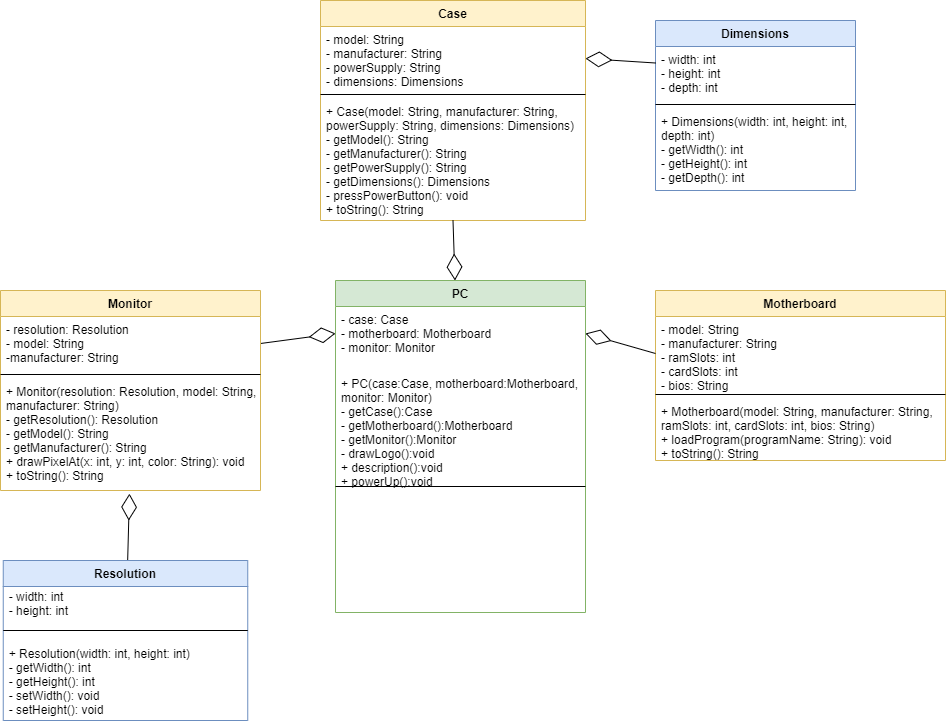

The diagram above was exported from draw.io. Its source (the exported page's mxGraphModel, read from the mxfile embedded in the PNG):
<mxGraphModel dx="1234" dy="437" grid="1" gridSize="10" guides="1" tooltips="1" connect="1" arrows="1" fold="1" page="1" pageScale="1" pageWidth="1000" pageHeight="700" math="0" shadow="0">
  <root>
    <mxCell id="0" />
    <mxCell id="1" parent="0" />
    <mxCell id="AoyaIl6BD0VL30kWtfMe-2" value="" style="endArrow=diamondThin;endFill=0;endSize=24;html=1;entryX=0.496;entryY=1.028;entryDx=0;entryDy=0;entryPerimeter=0;" edge="1" parent="1" source="XSY_acXRy1Av6iXUcY-N-17" target="XSY_acXRy1Av6iXUcY-N-41">
      <mxGeometry width="160" relative="1" as="geometry">
        <mxPoint x="330" y="518.12" as="sourcePoint" />
        <mxPoint x="127.75" y="540" as="targetPoint" />
      </mxGeometry>
    </mxCell>
    <mxCell id="XSY_acXRy1Av6iXUcY-N-13" value="Case" style="swimlane;fontStyle=1;align=center;verticalAlign=top;childLayout=stackLayout;horizontal=1;startSize=26;horizontalStack=0;resizeParent=1;resizeParentMax=0;resizeLast=0;collapsible=1;marginBottom=0;fillColor=#fff2cc;strokeColor=#d6b656;" parent="1" vertex="1">
      <mxGeometry x="325" y="80" width="265" height="220" as="geometry" />
    </mxCell>
    <mxCell id="XSY_acXRy1Av6iXUcY-N-14" value="- model: String&#10;- manufacturer: String&#10;- powerSupply: String&#10;- dimensions: Dimensions" style="text;strokeColor=none;fillColor=none;align=left;verticalAlign=top;spacingLeft=4;spacingRight=4;overflow=hidden;rotatable=0;points=[[0,0.5],[1,0.5]];portConstraint=eastwest;" parent="XSY_acXRy1Av6iXUcY-N-13" vertex="1">
      <mxGeometry y="26" width="265" height="64" as="geometry" />
    </mxCell>
    <mxCell id="XSY_acXRy1Av6iXUcY-N-15" value="" style="line;strokeWidth=1;fillColor=none;align=left;verticalAlign=middle;spacingTop=-1;spacingLeft=3;spacingRight=3;rotatable=0;labelPosition=right;points=[];portConstraint=eastwest;" parent="XSY_acXRy1Av6iXUcY-N-13" vertex="1">
      <mxGeometry y="90" width="265" height="8" as="geometry" />
    </mxCell>
    <mxCell id="XSY_acXRy1Av6iXUcY-N-16" value="+ Case(model: String, manufacturer: String,&#10;powerSupply: String, dimensions: Dimensions)&#10;- getModel(): String&#10;- getManufacturer(): String&#10;- getPowerSupply(): String&#10;- getDimensions(): Dimensions&#10;- pressPowerButton(): void&#10;+ toString(): String" style="text;strokeColor=none;fillColor=none;align=left;verticalAlign=top;spacingLeft=4;spacingRight=4;overflow=hidden;rotatable=0;points=[[0,0.5],[1,0.5]];portConstraint=eastwest;" parent="XSY_acXRy1Av6iXUcY-N-13" vertex="1">
      <mxGeometry y="98" width="265" height="122" as="geometry" />
    </mxCell>
    <mxCell id="XSY_acXRy1Av6iXUcY-N-1" value="Dimensions" style="swimlane;fontStyle=1;align=center;verticalAlign=top;childLayout=stackLayout;horizontal=1;startSize=26;horizontalStack=0;resizeParent=1;resizeParentMax=0;resizeLast=0;collapsible=1;marginBottom=0;fillColor=#dae8fc;strokeColor=#6c8ebf;" parent="1" vertex="1">
      <mxGeometry x="660" y="100" width="200" height="170" as="geometry">
        <mxRectangle x="490" y="16" width="100" height="26" as="alternateBounds" />
      </mxGeometry>
    </mxCell>
    <mxCell id="XSY_acXRy1Av6iXUcY-N-2" value="- width: int&#10;- height: int&#10;- depth: int" style="text;strokeColor=none;fillColor=none;align=left;verticalAlign=top;spacingLeft=4;spacingRight=4;overflow=hidden;rotatable=0;points=[[0,0.5],[1,0.5]];portConstraint=eastwest;" parent="XSY_acXRy1Av6iXUcY-N-1" vertex="1">
      <mxGeometry y="26" width="200" height="54" as="geometry" />
    </mxCell>
    <mxCell id="XSY_acXRy1Av6iXUcY-N-3" value="" style="line;strokeWidth=1;fillColor=none;align=left;verticalAlign=middle;spacingTop=-1;spacingLeft=3;spacingRight=3;rotatable=0;labelPosition=right;points=[];portConstraint=eastwest;" parent="XSY_acXRy1Av6iXUcY-N-1" vertex="1">
      <mxGeometry y="80" width="200" height="8" as="geometry" />
    </mxCell>
    <mxCell id="XSY_acXRy1Av6iXUcY-N-4" value="+ Dimensions(width: int, height: int,&#10;depth: int)&#10;- getWidth(): int&#10;- getHeight(): int&#10;- getDepth(): int&#10;" style="text;strokeColor=none;fillColor=none;align=left;verticalAlign=top;spacingLeft=4;spacingRight=4;overflow=hidden;rotatable=0;points=[[0,0.5],[1,0.5]];portConstraint=eastwest;" parent="XSY_acXRy1Av6iXUcY-N-1" vertex="1">
      <mxGeometry y="88" width="200" height="82" as="geometry" />
    </mxCell>
    <mxCell id="XSY_acXRy1Av6iXUcY-N-17" value="Resolution" style="swimlane;fontStyle=1;align=center;verticalAlign=top;childLayout=stackLayout;horizontal=1;startSize=26;horizontalStack=0;resizeParent=1;resizeParentMax=0;resizeLast=0;collapsible=1;marginBottom=0;fillColor=#dae8fc;strokeColor=#6c8ebf;" parent="1" vertex="1">
      <mxGeometry x="7.75" y="640" width="244.5" height="160" as="geometry" />
    </mxCell>
    <mxCell id="XSY_acXRy1Av6iXUcY-N-18" value="- width: int&#10;- height: int" style="text;strokeColor=none;fillColor=none;align=left;verticalAlign=bottom;spacingLeft=4;spacingRight=4;overflow=hidden;rotatable=0;points=[[0,0.5],[1,0.5]];portConstraint=eastwest;" parent="XSY_acXRy1Av6iXUcY-N-17" vertex="1">
      <mxGeometry y="26" width="244.5" height="34" as="geometry" />
    </mxCell>
    <mxCell id="XSY_acXRy1Av6iXUcY-N-19" value="" style="line;strokeWidth=1;fillColor=none;align=left;verticalAlign=middle;spacingTop=-1;spacingLeft=3;spacingRight=3;rotatable=0;labelPosition=right;points=[];portConstraint=eastwest;" parent="XSY_acXRy1Av6iXUcY-N-17" vertex="1">
      <mxGeometry y="60" width="244.5" height="20" as="geometry" />
    </mxCell>
    <mxCell id="XSY_acXRy1Av6iXUcY-N-20" value="+ Resolution(width: int, height: int)&#10;- getWidth(): int&#10;- getHeight(): int&#10;- setWidth(): void&#10;- setHeight(): void" style="text;strokeColor=none;fillColor=none;align=left;verticalAlign=top;spacingLeft=4;spacingRight=4;overflow=hidden;rotatable=0;points=[[0,0.5],[1,0.5]];portConstraint=eastwest;" parent="XSY_acXRy1Av6iXUcY-N-17" vertex="1">
      <mxGeometry y="80" width="244.5" height="80" as="geometry" />
    </mxCell>
    <mxCell id="XSY_acXRy1Av6iXUcY-N-37" value="" style="endArrow=diamondThin;endFill=0;endSize=24;html=1;entryX=1;entryY=0.5;entryDx=0;entryDy=0;exitX=0;exitY=0.25;exitDx=0;exitDy=0;" edge="1" parent="1" source="XSY_acXRy1Av6iXUcY-N-1" target="XSY_acXRy1Av6iXUcY-N-14">
      <mxGeometry width="160" relative="1" as="geometry">
        <mxPoint x="350" y="300" as="sourcePoint" />
        <mxPoint x="510" y="300" as="targetPoint" />
      </mxGeometry>
    </mxCell>
    <mxCell id="AoyaIl6BD0VL30kWtfMe-7" value="" style="endArrow=diamondThin;endFill=0;endSize=24;html=1;entryX=0;entryY=0.5;entryDx=0;entryDy=0;exitX=1;exitY=0.5;exitDx=0;exitDy=0;" edge="1" parent="1" source="XSY_acXRy1Av6iXUcY-N-39" target="1aINFpAf6YQmSZzm6GkC-2">
      <mxGeometry width="160" relative="1" as="geometry">
        <mxPoint x="247.75" y="464.0788969521045" as="sourcePoint" />
        <mxPoint x="278.06" y="468.03" as="targetPoint" />
      </mxGeometry>
    </mxCell>
    <mxCell id="XSY_acXRy1Av6iXUcY-N-38" value="Monitor" style="swimlane;fontStyle=1;align=center;verticalAlign=top;childLayout=stackLayout;horizontal=1;startSize=26;horizontalStack=0;resizeParent=1;resizeParentMax=0;resizeLast=0;collapsible=1;marginBottom=0;fillColor=#fff2cc;strokeColor=#d6b656;" vertex="1" parent="1">
      <mxGeometry x="5" y="370" width="260" height="200" as="geometry" />
    </mxCell>
    <mxCell id="XSY_acXRy1Av6iXUcY-N-39" value="- resolution: Resolution&#10;- model: String&#10;-manufacturer: String" style="text;strokeColor=none;fillColor=none;align=left;verticalAlign=top;spacingLeft=4;spacingRight=4;overflow=hidden;rotatable=0;points=[[0,0.5],[1,0.5]];portConstraint=eastwest;" vertex="1" parent="XSY_acXRy1Av6iXUcY-N-38">
      <mxGeometry y="26" width="260" height="54" as="geometry" />
    </mxCell>
    <mxCell id="XSY_acXRy1Av6iXUcY-N-40" value="" style="line;strokeWidth=1;fillColor=none;align=left;verticalAlign=middle;spacingTop=-1;spacingLeft=3;spacingRight=3;rotatable=0;labelPosition=right;points=[];portConstraint=eastwest;" vertex="1" parent="XSY_acXRy1Av6iXUcY-N-38">
      <mxGeometry y="80" width="260" height="8" as="geometry" />
    </mxCell>
    <mxCell id="XSY_acXRy1Av6iXUcY-N-41" value="+ Monitor(resolution: Resolution, model: String,&#10;manufacturer: String)&#10;- getResolution(): Resolution&#10;- getModel(): String&#10;- getManufacturer(): String&#10;+ drawPixelAt(x: int, y: int, color: String): void&#10;+ toString(): String" style="text;strokeColor=none;fillColor=none;align=left;verticalAlign=top;spacingLeft=4;spacingRight=4;overflow=hidden;rotatable=0;points=[[0,0.5],[1,0.5]];portConstraint=eastwest;" vertex="1" parent="XSY_acXRy1Av6iXUcY-N-38">
      <mxGeometry y="88" width="260" height="112" as="geometry" />
    </mxCell>
    <mxCell id="1aINFpAf6YQmSZzm6GkC-1" value="PC" style="swimlane;fontStyle=1;align=center;verticalAlign=top;childLayout=stackLayout;horizontal=1;startSize=26;horizontalStack=0;resizeParent=1;resizeParentMax=0;resizeLast=0;collapsible=1;marginBottom=0;fillColor=#d5e8d4;strokeColor=#82b366;" parent="1" vertex="1">
      <mxGeometry x="340" y="360" width="250" height="332" as="geometry" />
    </mxCell>
    <mxCell id="1aINFpAf6YQmSZzm6GkC-2" value="- case: Case&#10;- motherboard: Motherboard&#10;- monitor: Monitor" style="text;align=left;verticalAlign=top;spacingLeft=4;spacingRight=4;overflow=hidden;rotatable=0;points=[[0,0.5],[1,0.5]];portConstraint=eastwest;" parent="1aINFpAf6YQmSZzm6GkC-1" vertex="1">
      <mxGeometry y="26" width="250" height="54" as="geometry" />
    </mxCell>
    <mxCell id="1aINFpAf6YQmSZzm6GkC-3" value="" style="line;strokeWidth=1;fillColor=none;align=left;verticalAlign=middle;spacingTop=-1;spacingLeft=3;spacingRight=3;rotatable=0;labelPosition=right;points=[];portConstraint=eastwest;" parent="1aINFpAf6YQmSZzm6GkC-1" vertex="1">
      <mxGeometry y="80" width="250" height="252" as="geometry" />
    </mxCell>
    <mxCell id="XSY_acXRy1Av6iXUcY-N-42" value="" style="endArrow=diamondThin;endFill=0;endSize=24;html=1;exitX=0.5;exitY=1;exitDx=0;exitDy=0;exitPerimeter=0;" edge="1" parent="1" source="XSY_acXRy1Av6iXUcY-N-16" target="1aINFpAf6YQmSZzm6GkC-1">
      <mxGeometry width="160" relative="1" as="geometry">
        <mxPoint x="395" y="350" as="sourcePoint" />
        <mxPoint x="535" y="320" as="targetPoint" />
      </mxGeometry>
    </mxCell>
    <mxCell id="XSY_acXRy1Av6iXUcY-N-46" value="Motherboard" style="swimlane;fontStyle=1;align=center;verticalAlign=top;childLayout=stackLayout;horizontal=1;startSize=26;horizontalStack=0;resizeParent=1;resizeParentMax=0;resizeLast=0;collapsible=1;marginBottom=0;fillColor=#fff2cc;strokeColor=#d6b656;" vertex="1" parent="1">
      <mxGeometry x="660" y="370" width="290" height="170" as="geometry" />
    </mxCell>
    <mxCell id="XSY_acXRy1Av6iXUcY-N-47" value="- model: String&#10;- manufacturer: String&#10;- ramSlots: int&#10;- cardSlots: int&#10;- bios: String" style="text;strokeColor=none;fillColor=none;align=left;verticalAlign=top;spacingLeft=4;spacingRight=4;overflow=hidden;rotatable=0;points=[[0,0.5],[1,0.5]];portConstraint=eastwest;" vertex="1" parent="XSY_acXRy1Av6iXUcY-N-46">
      <mxGeometry y="26" width="290" height="74" as="geometry" />
    </mxCell>
    <mxCell id="XSY_acXRy1Av6iXUcY-N-48" value="" style="line;strokeWidth=1;fillColor=none;align=left;verticalAlign=middle;spacingTop=-1;spacingLeft=3;spacingRight=3;rotatable=0;labelPosition=right;points=[];portConstraint=eastwest;" vertex="1" parent="XSY_acXRy1Av6iXUcY-N-46">
      <mxGeometry y="100" width="290" height="8" as="geometry" />
    </mxCell>
    <mxCell id="XSY_acXRy1Av6iXUcY-N-49" value="+ Motherboard(model: String, manufacturer: String,&#10;ramSlots: int, cardSlots: int, bios: String)&#10;+ loadProgram(programName: String): void&#10;+ toString(): String" style="text;strokeColor=none;fillColor=none;align=left;verticalAlign=top;spacingLeft=4;spacingRight=4;overflow=hidden;rotatable=0;points=[[0,0.5],[1,0.5]];portConstraint=eastwest;" vertex="1" parent="XSY_acXRy1Av6iXUcY-N-46">
      <mxGeometry y="108" width="290" height="62" as="geometry" />
    </mxCell>
    <mxCell id="XSY_acXRy1Av6iXUcY-N-50" value="" style="endArrow=diamondThin;endFill=0;endSize=24;html=1;exitX=0;exitY=0.5;exitDx=0;exitDy=0;entryX=1;entryY=0.5;entryDx=0;entryDy=0;" edge="1" parent="1" source="XSY_acXRy1Av6iXUcY-N-47" target="1aINFpAf6YQmSZzm6GkC-2">
      <mxGeometry width="160" relative="1" as="geometry">
        <mxPoint x="390" y="500" as="sourcePoint" />
        <mxPoint x="550" y="500" as="targetPoint" />
      </mxGeometry>
    </mxCell>
    <mxCell id="1aINFpAf6YQmSZzm6GkC-4" value="+ PC(case:Case, motherboard:Motherboard,&#10;monitor: Monitor)&#10;- getCase():Case&#10;- getMotherboard():Motherboard&#10;- getMonitor():Monitor&#10;- drawLogo():void&#10;+ description():void&#10;+ powerUp():void&#10;" style="text;strokeColor=none;fillColor=none;align=left;verticalAlign=top;spacingLeft=4;spacingRight=4;overflow=hidden;rotatable=0;points=[[0,0.5],[1,0.5]];portConstraint=eastwest;" parent="1" vertex="1">
      <mxGeometry x="340" y="450" width="250" height="180" as="geometry" />
    </mxCell>
  </root>
</mxGraphModel>